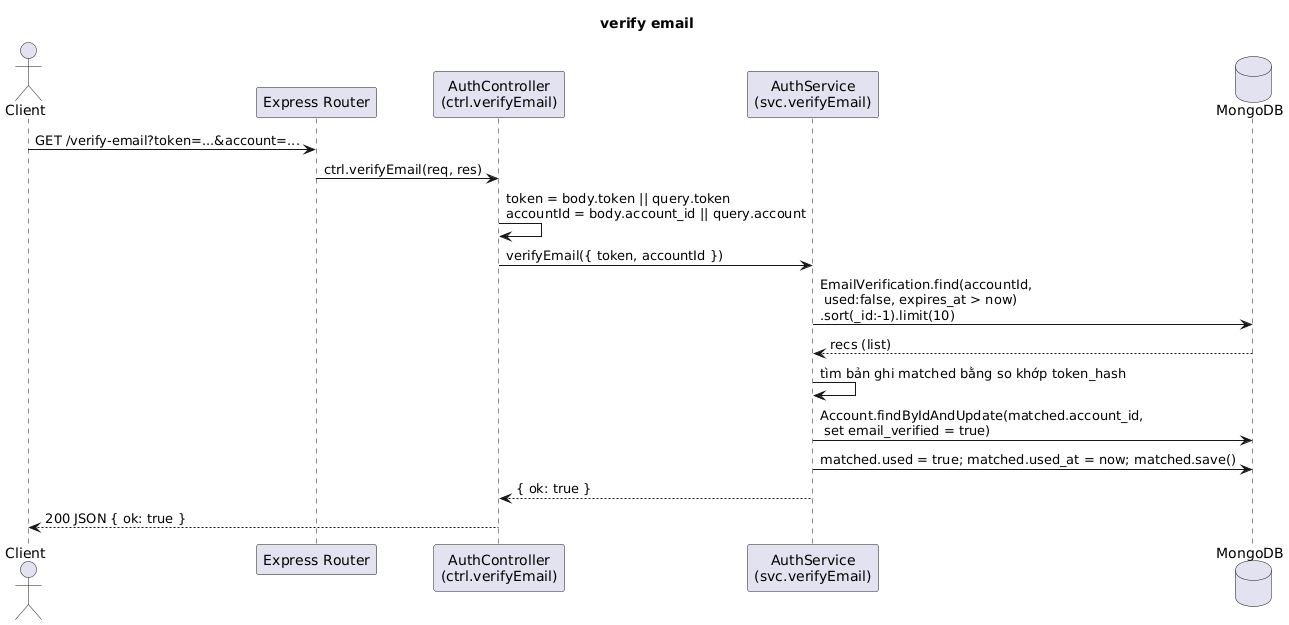

The diagram above was rendered by PlantUML. Its source (embedded in the PNG):
@startuml
title verify email

actor Client
participant "Express Router" as Router
participant "AuthController\n(ctrl.verifyEmail)" as Ctrl
participant "AuthService\n(svc.verifyEmail)" as Svc
database "MongoDB" as DB

Client -> Router: GET /verify-email?token=...&account=...
Router -> Ctrl: ctrl.verifyEmail(req, res)
Ctrl -> Ctrl: token = body.token || query.token\naccountId = body.account_id || query.account
Ctrl -> Svc: verifyEmail({ token, accountId })

Svc -> DB: EmailVerification.find(accountId,\n used:false, expires_at > now)\n.sort(_id:-1).limit(10)
DB --> Svc: recs (list)

Svc -> Svc: tìm bản ghi matched bằng so khớp token_hash

Svc -> DB: Account.findByIdAndUpdate(matched.account_id,\n set email_verified = true)

Svc -> DB: matched.used = true; matched.used_at = now; matched.save()

Svc --> Ctrl: { ok: true }
Ctrl --> Client: 200 JSON { ok: true }
@enduml